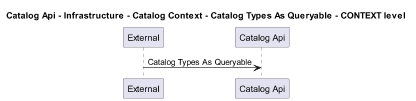

The diagram above was rendered by PlantUML. Its source (embedded in the PNG):
@startuml
!pragma layout smetana
skinparam dpi 60

title Catalog Api - Infrastructure - Catalog Context - Catalog Types As Queryable - CONTEXT level

participant "External" as C4InterFlow.SoftwareSystems.ExternalSystem
participant "Catalog Api" as dotnet.eShop.Architecture.SoftwareSystems.CatalogApi

C4InterFlow.SoftwareSystems.ExternalSystem -> dotnet.eShop.Architecture.SoftwareSystems.CatalogApi : Catalog Types As Queryable


@enduml